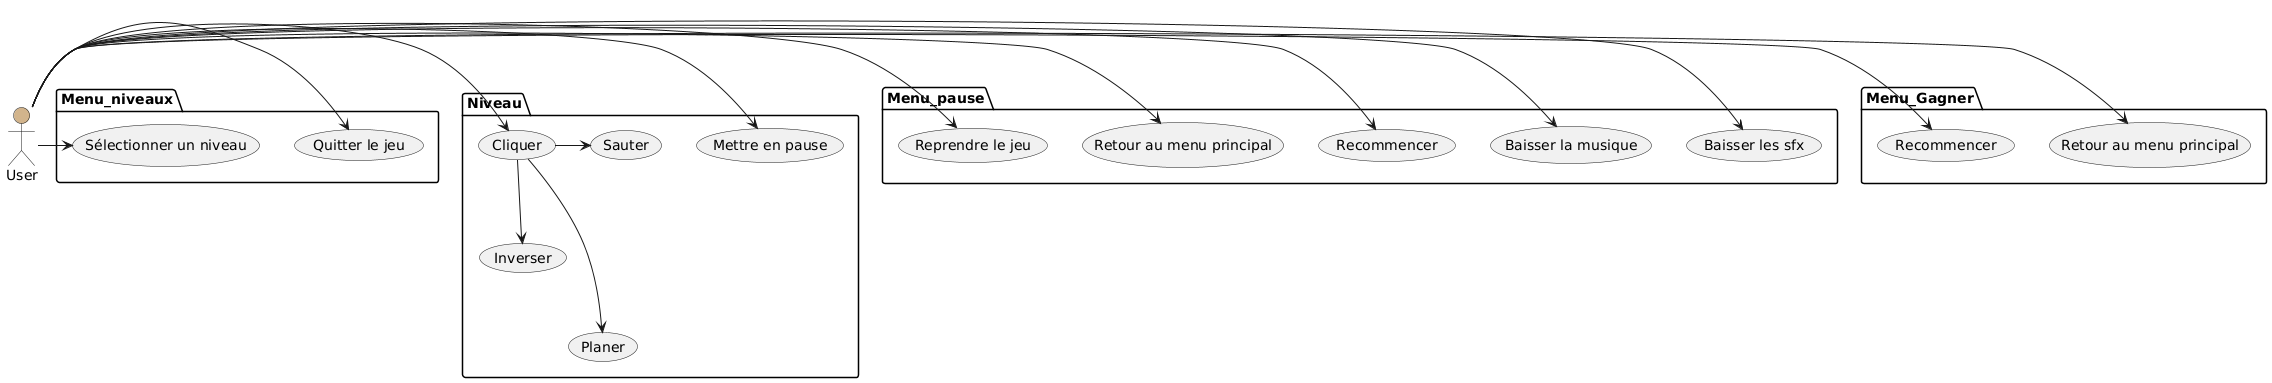

The diagram above was rendered by PlantUML. Its source (embedded in the PNG):
@startuml
'!include ../../plantuml-styles/plantuml-ae.iuml

skinparam Shadowing false

skinparam ArrowFontStyle normal
skinparam ArrowFontName Courier
skinparam ArrowFontSize 10

:User: as U #tan

:User: as U #tan
:User: as U #tan
:User: as U #tan

package Menu_niveaux{
(Sélectionner un niveau)
(Quitter le jeu) as quitter

}
package Menu_Gagner{
(Recommencer) as recoGagner
(Retour au menu principal) as menuGagner
}
package Menu_pause{
(Reprendre le jeu)
(Retour au menu principal)
(Recommencer)
(Baisser la musique)
(Baisser les sfx)
}
package Niveau{
(Cliquer)
(Sauter)
(Inverser)
(Planer)
(Mettre en pause)
}
U -> (Sélectionner un niveau)
U -> (Cliquer)
U -> (Mettre en pause)
U -> (Reprendre le jeu)
U -> (Retour au menu principal)
U -> (Recommencer)
U -> (Baisser la musique)
U -> (Baisser les sfx)

U -> recoGagner
U -> menuGagner
U -> quitter

(Cliquer)->(Sauter)
(Cliquer)-->(Inverser)
(Cliquer)--->(Planer)
'!include ../../plantuml-styles/ae-copyright-footer.txt
@enduml